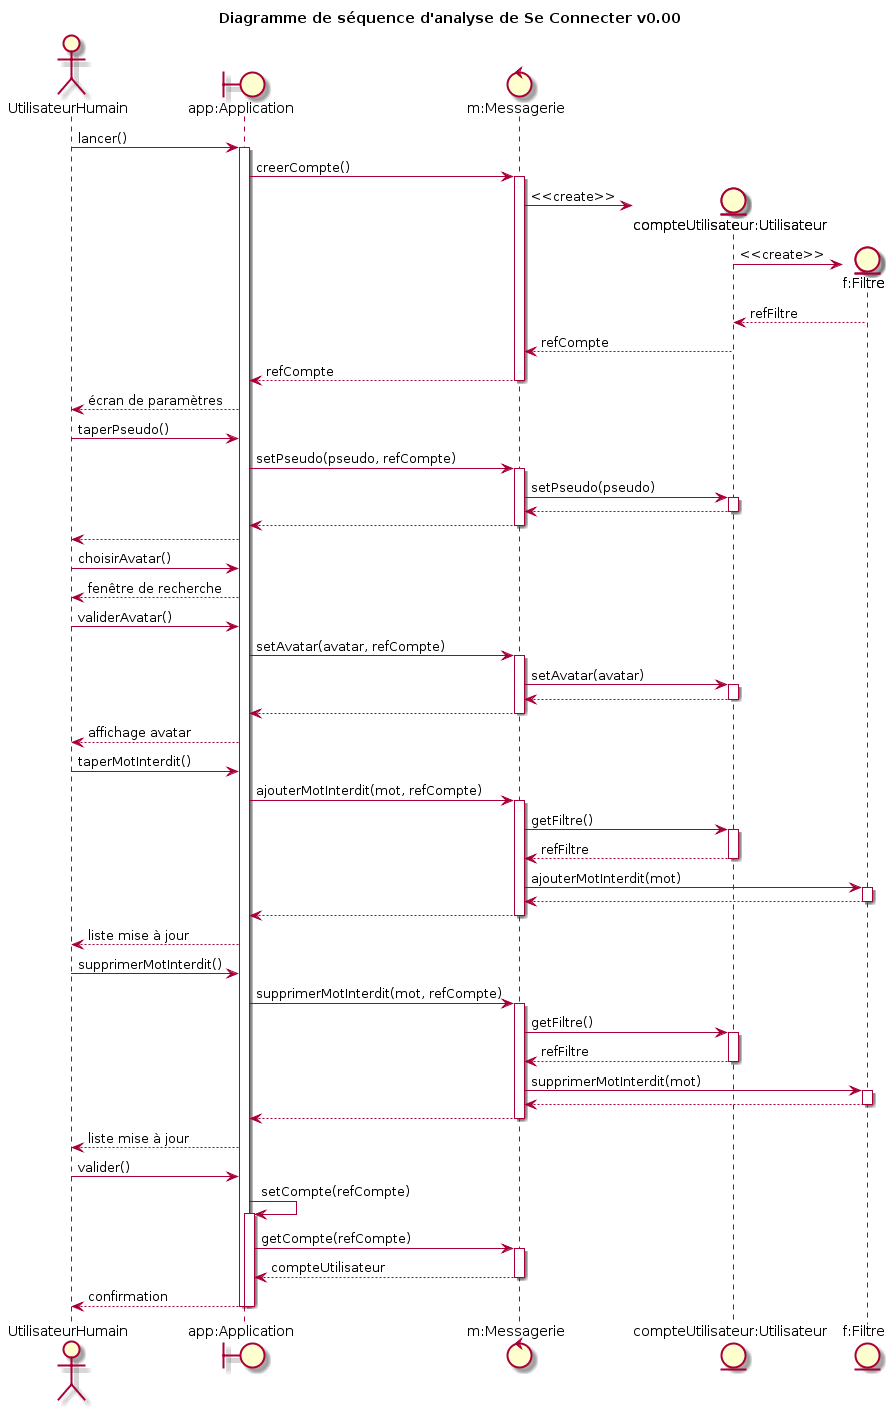

The diagram above was rendered by PlantUML. Its source (embedded in the PNG):
@startuml
title Diagramme de séquence d'analyse de Se Connecter v0.00
actor UtilisateurHumain as H
boundary "app:Application" as A
control "m:Messagerie" as M
entity "compteUtilisateur:Utilisateur" as C
entity "f:Filtre" as F

H -> A : lancer()
activate A
    A -> M : creerCompte()
    activate M
        create C
        M -> C : <<create>>
            create F
            C -> F : <<create>>
            C <-- F : refFiltre
        M <-- C : refCompte
    A <-- M : refCompte
    deactivate M
H <-- A : écran de paramètres

H -> A : taperPseudo()
    A -> M : setPseudo(pseudo, refCompte)
    activate M
        M -> C : setPseudo(pseudo)
        activate C
        M <-- C
        deactivate C
    A <-- M
    deactivate M
H <-- A
H -> A : choisirAvatar()
H <-- A : fenêtre de recherche
H -> A : validerAvatar()
    A -> M : setAvatar(avatar, refCompte)
    activate M
        M -> C : setAvatar(avatar)
        activate C
        M <-- C
        deactivate C
    A <-- M
    deactivate M
H <-- A : affichage avatar

H -> A : taperMotInterdit()
    A -> M : ajouterMotInterdit(mot, refCompte)
    activate M
        M -> C : getFiltre()
        activate C
        M <-- C : refFiltre
        deactivate C
        M -> F : ajouterMotInterdit(mot)
        activate F
        M <-- F
        deactivate F
    A <-- M
    deactivate M
H <-- A : liste mise à jour

H -> A : supprimerMotInterdit()
    A -> M : supprimerMotInterdit(mot, refCompte)
    activate M
        M -> C : getFiltre()
        activate C
        M <-- C : refFiltre
        deactivate C
        M -> F : supprimerMotInterdit(mot)
        activate F
        M <-- F
        deactivate F
    A <-- M
    deactivate M
H <-- A : liste mise à jour

H -> A : valider()
    A -> A : setCompte(refCompte)
activate A
    A -> M : getCompte(refCompte)
    activate M
    A <-- M : compteUtilisateur
    deactivate M
H <-- A : confirmation
deactivate A
deactivate A
@enduml